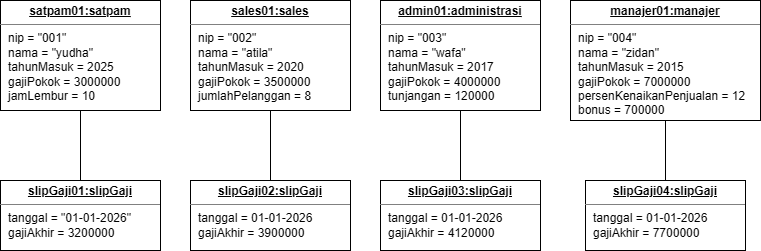

The diagram above was exported from draw.io. Its source (the exported page's mxGraphModel, read from the mxfile embedded in the PNG):
<mxGraphModel dx="864" dy="434" grid="1" gridSize="10" guides="1" tooltips="1" connect="1" arrows="1" fold="1" page="1" pageScale="1" pageWidth="850" pageHeight="1100" math="0" shadow="0">
  <root>
    <mxCell id="0" />
    <mxCell id="1" parent="0" />
    <mxCell id="FkoOQu5JkwUxLbUUI_zP-4" edge="1" parent="1" source="FkoOQu5JkwUxLbUUI_zP-1" style="edgeStyle=orthogonalEdgeStyle;rounded=0;orthogonalLoop=1;jettySize=auto;html=1;endArrow=none;endFill=0;" target="FkoOQu5JkwUxLbUUI_zP-3">
      <mxGeometry relative="1" as="geometry" />
    </mxCell>
    <mxCell id="FkoOQu5JkwUxLbUUI_zP-1" parent="1" style="verticalAlign=top;align=left;overflow=fill;html=1;whiteSpace=wrap;" value="&lt;p style=&quot;margin:0px;margin-top:4px;text-align:center;text-decoration:underline;&quot;&gt;&lt;b&gt;satpam01:satpam&lt;/b&gt;&lt;/p&gt;&lt;hr size=&quot;1&quot; style=&quot;border-style:solid;&quot;&gt;&lt;p style=&quot;margin:0px;margin-left:8px;&quot;&gt;nip = &quot;001&quot;&lt;/p&gt;&lt;p style=&quot;margin:0px;margin-left:8px;&quot;&gt;nama = &quot;yudha&quot;&lt;/p&gt;&lt;p style=&quot;margin:0px;margin-left:8px;&quot;&gt;tahunMasuk = 2025&lt;/p&gt;&lt;p style=&quot;margin:0px;margin-left:8px;&quot;&gt;gajiPokok = 3000000&lt;/p&gt;&lt;p style=&quot;margin:0px;margin-left:8px;&quot;&gt;jamLembur = 10&lt;/p&gt;" vertex="1">
      <mxGeometry height="110" width="160" x="350" y="180" as="geometry" />
    </mxCell>
    <mxCell id="FkoOQu5JkwUxLbUUI_zP-3" parent="1" style="verticalAlign=top;align=left;overflow=fill;html=1;whiteSpace=wrap;" value="&lt;p style=&quot;margin:0px;margin-top:4px;text-align:center;text-decoration:underline;&quot;&gt;&lt;b&gt;slipGaji01:slipGaji&lt;/b&gt;&lt;/p&gt;&lt;hr size=&quot;1&quot; style=&quot;border-style:solid;&quot;&gt;&lt;p style=&quot;margin:0px;margin-left:8px;&quot;&gt;tanggal = &quot;01-01-2026&quot;&lt;/p&gt;&lt;p style=&quot;margin:0px;margin-left:8px;&quot;&gt;gajiAkhir = 3200000&lt;/p&gt;" vertex="1">
      <mxGeometry height="70" width="160" x="350" y="360" as="geometry" />
    </mxCell>
    <mxCell id="FkoOQu5JkwUxLbUUI_zP-7" edge="1" parent="1" source="FkoOQu5JkwUxLbUUI_zP-5" style="edgeStyle=orthogonalEdgeStyle;rounded=0;orthogonalLoop=1;jettySize=auto;html=1;endArrow=none;endFill=0;" target="FkoOQu5JkwUxLbUUI_zP-6">
      <mxGeometry relative="1" as="geometry" />
    </mxCell>
    <mxCell id="FkoOQu5JkwUxLbUUI_zP-5" parent="1" style="verticalAlign=top;align=left;overflow=fill;html=1;whiteSpace=wrap;" value="&lt;p style=&quot;margin:0px;margin-top:4px;text-align:center;text-decoration:underline;&quot;&gt;&lt;b&gt;sales01:sales&lt;/b&gt;&lt;/p&gt;&lt;hr size=&quot;1&quot; style=&quot;border-style:solid;&quot;&gt;&lt;p style=&quot;margin:0px;margin-left:8px;&quot;&gt;nip = &quot;002&quot;&lt;/p&gt;&lt;p style=&quot;margin:0px;margin-left:8px;&quot;&gt;nama = &quot;atila&quot;&lt;/p&gt;&lt;p style=&quot;margin:0px;margin-left:8px;&quot;&gt;tahunMasuk = 2020&lt;/p&gt;&lt;p style=&quot;margin:0px;margin-left:8px;&quot;&gt;gajiPokok = 3500000&lt;/p&gt;&lt;p style=&quot;margin:0px;margin-left:8px;&quot;&gt;jumlahPelanggan = 8&lt;/p&gt;" vertex="1">
      <mxGeometry height="110" width="160" x="540" y="180" as="geometry" />
    </mxCell>
    <mxCell id="FkoOQu5JkwUxLbUUI_zP-6" parent="1" style="verticalAlign=top;align=left;overflow=fill;html=1;whiteSpace=wrap;" value="&lt;p style=&quot;margin:0px;margin-top:4px;text-align:center;text-decoration:underline;&quot;&gt;&lt;b&gt;slipGaji02:slipGaji&lt;/b&gt;&lt;/p&gt;&lt;hr size=&quot;1&quot; style=&quot;border-style:solid;&quot;&gt;&lt;p style=&quot;margin:0px;margin-left:8px;&quot;&gt;tanggal = 01-01-2026&lt;/p&gt;&lt;p style=&quot;margin:0px;margin-left:8px;&quot;&gt;gajiAkhir = 3900000&lt;/p&gt;" vertex="1">
      <mxGeometry height="70" width="160" x="540" y="360" as="geometry" />
    </mxCell>
    <mxCell id="FkoOQu5JkwUxLbUUI_zP-12" edge="1" parent="1" source="FkoOQu5JkwUxLbUUI_zP-8" style="edgeStyle=orthogonalEdgeStyle;rounded=0;orthogonalLoop=1;jettySize=auto;html=1;endArrow=none;endFill=0;" target="FkoOQu5JkwUxLbUUI_zP-11">
      <mxGeometry relative="1" as="geometry" />
    </mxCell>
    <mxCell id="FkoOQu5JkwUxLbUUI_zP-8" parent="1" style="verticalAlign=top;align=left;overflow=fill;html=1;whiteSpace=wrap;" value="&lt;p style=&quot;margin:0px;margin-top:4px;text-align:center;text-decoration:underline;&quot;&gt;&lt;b&gt;admin01:administrasi&lt;/b&gt;&lt;/p&gt;&lt;hr size=&quot;1&quot; style=&quot;border-style:solid;&quot;&gt;&lt;p style=&quot;margin:0px;margin-left:8px;&quot;&gt;nip = &quot;003&quot;&lt;/p&gt;&lt;p style=&quot;margin:0px;margin-left:8px;&quot;&gt;nama = &quot;wafa&quot;&lt;/p&gt;&lt;p style=&quot;margin:0px;margin-left:8px;&quot;&gt;tahunMasuk = 2017&lt;/p&gt;&lt;p style=&quot;margin:0px;margin-left:8px;&quot;&gt;gajiPokok = 4000000&lt;/p&gt;&lt;p style=&quot;margin:0px;margin-left:8px;&quot;&gt;tunjangan = 120000&lt;/p&gt;" vertex="1">
      <mxGeometry height="110" width="160" x="730" y="180" as="geometry" />
    </mxCell>
    <mxCell id="FkoOQu5JkwUxLbUUI_zP-13" edge="1" parent="1" source="FkoOQu5JkwUxLbUUI_zP-9" style="edgeStyle=orthogonalEdgeStyle;rounded=0;orthogonalLoop=1;jettySize=auto;html=1;endArrow=none;endFill=0;" target="FkoOQu5JkwUxLbUUI_zP-10">
      <mxGeometry relative="1" as="geometry" />
    </mxCell>
    <mxCell id="FkoOQu5JkwUxLbUUI_zP-9" parent="1" style="verticalAlign=top;align=left;overflow=fill;html=1;whiteSpace=wrap;" value="&lt;p style=&quot;margin:0px;margin-top:4px;text-align:center;text-decoration:underline;&quot;&gt;&lt;b&gt;manajer01:manajer&lt;/b&gt;&lt;/p&gt;&lt;hr size=&quot;1&quot; style=&quot;border-style:solid;&quot;&gt;&lt;p style=&quot;margin:0px;margin-left:8px;&quot;&gt;nip = &quot;004&quot;&lt;/p&gt;&lt;p style=&quot;margin:0px;margin-left:8px;&quot;&gt;nama = &quot;zidan&quot;&lt;/p&gt;&lt;p style=&quot;margin:0px;margin-left:8px;&quot;&gt;tahunMasuk = 2015&lt;/p&gt;&lt;p style=&quot;margin:0px;margin-left:8px;&quot;&gt;gajiPokok = 7000000&lt;/p&gt;&lt;p style=&quot;margin:0px;margin-left:8px;&quot;&gt;persenKenaikanPenjualan = 12&lt;/p&gt;&lt;p style=&quot;margin:0px;margin-left:8px;&quot;&gt;bonus = 700000&lt;/p&gt;" vertex="1">
      <mxGeometry height="120" width="190" x="920" y="180" as="geometry" />
    </mxCell>
    <mxCell id="FkoOQu5JkwUxLbUUI_zP-10" parent="1" style="verticalAlign=top;align=left;overflow=fill;html=1;whiteSpace=wrap;" value="&lt;p style=&quot;margin:0px;margin-top:4px;text-align:center;text-decoration:underline;&quot;&gt;&lt;b&gt;slipGaji04:slipGaji&lt;/b&gt;&lt;/p&gt;&lt;hr size=&quot;1&quot; style=&quot;border-style:solid;&quot;&gt;&lt;p style=&quot;margin:0px;margin-left:8px;&quot;&gt;tanggal = 01-01-2026&lt;/p&gt;&lt;p style=&quot;margin:0px;margin-left:8px;&quot;&gt;gajiAkhir = 7700000&lt;/p&gt;" vertex="1">
      <mxGeometry height="70" width="160" x="935" y="360" as="geometry" />
    </mxCell>
    <mxCell id="FkoOQu5JkwUxLbUUI_zP-11" parent="1" style="verticalAlign=top;align=left;overflow=fill;html=1;whiteSpace=wrap;" value="&lt;p style=&quot;margin:0px;margin-top:4px;text-align:center;text-decoration:underline;&quot;&gt;&lt;b&gt;slipGaji03:slipGaji&lt;/b&gt;&lt;/p&gt;&lt;hr size=&quot;1&quot; style=&quot;border-style:solid;&quot;&gt;&lt;p style=&quot;margin:0px;margin-left:8px;&quot;&gt;tanggal = 01-01-2026&lt;/p&gt;&lt;p style=&quot;margin:0px;margin-left:8px;&quot;&gt;gajiAkhir = 4120000&lt;/p&gt;" vertex="1">
      <mxGeometry height="70" width="160" x="730" y="360" as="geometry" />
    </mxCell>
  </root>
</mxGraphModel>